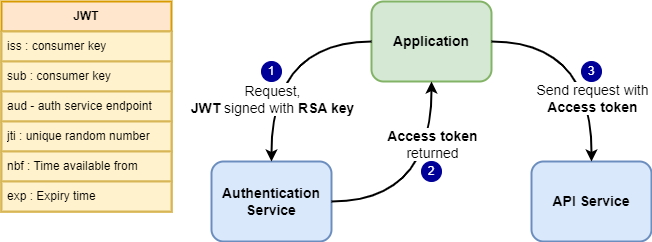

The diagram above was exported from draw.io. Its source (the exported page's mxGraphModel, read from the mxfile embedded in the PNG):
<mxGraphModel dx="1594" dy="900" grid="1" gridSize="10" guides="1" tooltips="1" connect="1" arrows="1" fold="1" page="1" pageScale="1" pageWidth="1169" pageHeight="827" math="0" shadow="0">
  <root>
    <mxCell id="0" />
    <mxCell id="1" parent="0" />
    <mxCell id="AhZcuD12DlNi4AYDfZj6-1" value="Application" style="rounded=1;whiteSpace=wrap;html=1;fillColor=#d5e8d4;strokeColor=#82b366;fontStyle=1;fontSize=14;strokeWidth=2;" parent="1" vertex="1">
      <mxGeometry x="520" y="120" width="120" height="80" as="geometry" />
    </mxCell>
    <mxCell id="AhZcuD12DlNi4AYDfZj6-2" value="Authentication Service" style="rounded=1;whiteSpace=wrap;html=1;fillColor=#dae8fc;strokeColor=#6c8ebf;fontStyle=1;fontSize=14;strokeWidth=2;" parent="1" vertex="1">
      <mxGeometry x="360" y="280" width="120" height="80" as="geometry" />
    </mxCell>
    <mxCell id="AhZcuD12DlNi4AYDfZj6-3" value="API Service" style="rounded=1;whiteSpace=wrap;html=1;fillColor=#dae8fc;strokeColor=#6c8ebf;fontStyle=1;fontSize=14;strokeWidth=2;" parent="1" vertex="1">
      <mxGeometry x="680" y="280" width="120" height="80" as="geometry" />
    </mxCell>
    <mxCell id="AhZcuD12DlNi4AYDfZj6-15" value="" style="endArrow=classic;html=1;rounded=0;edgeStyle=orthogonalEdgeStyle;entryX=0.5;entryY=0;entryDx=0;entryDy=0;fontSize=14;strokeWidth=2;curved=1;" parent="1" target="AhZcuD12DlNi4AYDfZj6-2" edge="1">
      <mxGeometry relative="1" as="geometry">
        <mxPoint x="520" y="160" as="sourcePoint" />
        <mxPoint x="620" y="140" as="targetPoint" />
      </mxGeometry>
    </mxCell>
    <mxCell id="AhZcuD12DlNi4AYDfZj6-16" value="Request,&lt;br style=&quot;font-size: 14px;&quot;&gt;&lt;b&gt;JWT &lt;/b&gt;signed with &lt;b&gt;RSA key&lt;/b&gt;" style="edgeLabel;resizable=0;html=1;align=center;verticalAlign=middle;fontSize=14;" parent="AhZcuD12DlNi4AYDfZj6-15" connectable="0" vertex="1">
      <mxGeometry relative="1" as="geometry">
        <mxPoint y="47" as="offset" />
      </mxGeometry>
    </mxCell>
    <mxCell id="AhZcuD12DlNi4AYDfZj6-18" value="" style="endArrow=classic;html=1;rounded=0;edgeStyle=orthogonalEdgeStyle;entryX=0.5;entryY=1;entryDx=0;entryDy=0;fontSize=14;exitX=1;exitY=0.5;exitDx=0;exitDy=0;strokeWidth=2;curved=1;" parent="1" source="AhZcuD12DlNi4AYDfZj6-2" target="AhZcuD12DlNi4AYDfZj6-1" edge="1">
      <mxGeometry relative="1" as="geometry">
        <mxPoint x="500" y="300" as="sourcePoint" />
        <mxPoint x="600" y="300" as="targetPoint" />
      </mxGeometry>
    </mxCell>
    <mxCell id="AhZcuD12DlNi4AYDfZj6-19" value="&lt;b&gt;Access token&lt;/b&gt;&lt;br&gt;returned" style="edgeLabel;resizable=0;html=1;align=center;verticalAlign=middle;fontSize=14;" parent="AhZcuD12DlNi4AYDfZj6-18" connectable="0" vertex="1">
      <mxGeometry relative="1" as="geometry">
        <mxPoint y="-48" as="offset" />
      </mxGeometry>
    </mxCell>
    <mxCell id="AhZcuD12DlNi4AYDfZj6-20" value="" style="endArrow=classic;html=1;rounded=0;edgeStyle=orthogonalEdgeStyle;entryX=0.5;entryY=0;entryDx=0;entryDy=0;entryPerimeter=0;fontSize=14;strokeWidth=2;curved=1;" parent="1" source="AhZcuD12DlNi4AYDfZj6-1" target="AhZcuD12DlNi4AYDfZj6-3" edge="1">
      <mxGeometry relative="1" as="geometry">
        <mxPoint x="640" y="140" as="sourcePoint" />
        <mxPoint x="720" y="260" as="targetPoint" />
      </mxGeometry>
    </mxCell>
    <mxCell id="AhZcuD12DlNi4AYDfZj6-21" value="Send request with&lt;br&gt;&lt;b&gt;Access token&lt;/b&gt;" style="edgeLabel;resizable=0;html=1;align=center;verticalAlign=middle;fontSize=14;" parent="AhZcuD12DlNi4AYDfZj6-20" connectable="0" vertex="1">
      <mxGeometry relative="1" as="geometry">
        <mxPoint y="46" as="offset" />
      </mxGeometry>
    </mxCell>
    <mxCell id="AhZcuD12DlNi4AYDfZj6-55" value="&lt;b&gt;JWT&lt;/b&gt;" style="swimlane;fontStyle=0;childLayout=stackLayout;horizontal=1;startSize=30;horizontalStack=0;resizeParent=1;resizeParentMax=0;resizeLast=0;collapsible=1;marginBottom=0;whiteSpace=wrap;html=1;fillColor=#ffe6cc;strokeColor=#d79b00;strokeWidth=2;perimeterSpacing=0;" parent="1" vertex="1">
      <mxGeometry x="150" y="120" width="170" height="210" as="geometry">
        <mxRectangle x="274" y="150" width="60" height="30" as="alternateBounds" />
      </mxGeometry>
    </mxCell>
    <mxCell id="AhZcuD12DlNi4AYDfZj6-56" value="iss : consumer key" style="text;strokeColor=#d6b656;fillColor=#fff2cc;align=left;verticalAlign=middle;spacingLeft=4;spacingRight=4;overflow=hidden;points=[[0,0.5],[1,0.5]];portConstraint=eastwest;rotatable=0;whiteSpace=wrap;html=1;strokeWidth=2;perimeterSpacing=0;" parent="AhZcuD12DlNi4AYDfZj6-55" vertex="1">
      <mxGeometry y="30" width="170" height="30" as="geometry" />
    </mxCell>
    <mxCell id="AhZcuD12DlNi4AYDfZj6-57" value="sub : consumer key" style="text;strokeColor=#d6b656;fillColor=#fff2cc;align=left;verticalAlign=middle;spacingLeft=4;spacingRight=4;overflow=hidden;points=[[0,0.5],[1,0.5]];portConstraint=eastwest;rotatable=0;whiteSpace=wrap;html=1;strokeWidth=2;perimeterSpacing=0;" parent="AhZcuD12DlNi4AYDfZj6-55" vertex="1">
      <mxGeometry y="60" width="170" height="30" as="geometry" />
    </mxCell>
    <mxCell id="AhZcuD12DlNi4AYDfZj6-58" value="aud - auth service endpoint" style="text;strokeColor=#d6b656;fillColor=#fff2cc;align=left;verticalAlign=middle;spacingLeft=4;spacingRight=4;overflow=hidden;points=[[0,0.5],[1,0.5]];portConstraint=eastwest;rotatable=0;whiteSpace=wrap;html=1;strokeWidth=2;perimeterSpacing=0;" parent="AhZcuD12DlNi4AYDfZj6-55" vertex="1">
      <mxGeometry y="90" width="170" height="30" as="geometry" />
    </mxCell>
    <mxCell id="AhZcuD12DlNi4AYDfZj6-59" value="jti : unique random number" style="text;strokeColor=#d6b656;fillColor=#fff2cc;align=left;verticalAlign=middle;spacingLeft=4;spacingRight=4;overflow=hidden;points=[[0,0.5],[1,0.5]];portConstraint=eastwest;rotatable=0;whiteSpace=wrap;html=1;strokeWidth=2;perimeterSpacing=0;" parent="AhZcuD12DlNi4AYDfZj6-55" vertex="1">
      <mxGeometry y="120" width="170" height="30" as="geometry" />
    </mxCell>
    <mxCell id="AhZcuD12DlNi4AYDfZj6-60" value="nbf : Time available from" style="text;strokeColor=#d6b656;fillColor=#fff2cc;align=left;verticalAlign=middle;spacingLeft=4;spacingRight=4;overflow=hidden;points=[[0,0.5],[1,0.5]];portConstraint=eastwest;rotatable=0;whiteSpace=wrap;html=1;strokeWidth=2;perimeterSpacing=0;" parent="AhZcuD12DlNi4AYDfZj6-55" vertex="1">
      <mxGeometry y="150" width="170" height="30" as="geometry" />
    </mxCell>
    <mxCell id="AhZcuD12DlNi4AYDfZj6-61" value="exp : Expiry time" style="text;strokeColor=#d6b656;fillColor=#fff2cc;align=left;verticalAlign=middle;spacingLeft=4;spacingRight=4;overflow=hidden;points=[[0,0.5],[1,0.5]];portConstraint=eastwest;rotatable=0;whiteSpace=wrap;html=1;strokeWidth=2;perimeterSpacing=0;" parent="AhZcuD12DlNi4AYDfZj6-55" vertex="1">
      <mxGeometry y="180" width="170" height="30" as="geometry" />
    </mxCell>
    <mxCell id="frFsi1p0kGbrmj4y8rsD-2" value="&lt;font style=&quot;&quot; color=&quot;#ffffff&quot;&gt;1&lt;/font&gt;" style="ellipse;whiteSpace=wrap;html=1;aspect=fixed;fillColor=#000099;strokeColor=#000099;fontColor=#ffffff;" parent="1" vertex="1">
      <mxGeometry x="410" y="180" width="20" height="20" as="geometry" />
    </mxCell>
    <mxCell id="frFsi1p0kGbrmj4y8rsD-5" value="&lt;font style=&quot;&quot; color=&quot;#ffffff&quot;&gt;2&lt;/font&gt;" style="ellipse;whiteSpace=wrap;html=1;aspect=fixed;fillColor=#000099;strokeColor=#000099;fontColor=#ffffff;" parent="1" vertex="1">
      <mxGeometry x="570" y="280" width="20" height="20" as="geometry" />
    </mxCell>
    <mxCell id="frFsi1p0kGbrmj4y8rsD-6" value="&lt;font style=&quot;&quot; color=&quot;#ffffff&quot;&gt;3&lt;/font&gt;" style="ellipse;whiteSpace=wrap;html=1;aspect=fixed;fillColor=#000099;strokeColor=#000099;fontColor=#ffffff;" parent="1" vertex="1">
      <mxGeometry x="730" y="180" width="20" height="20" as="geometry" />
    </mxCell>
  </root>
</mxGraphModel>